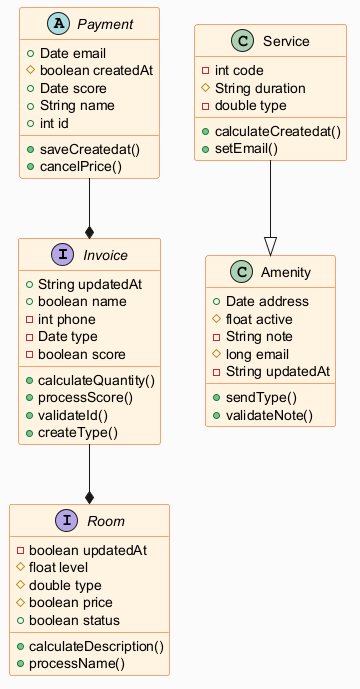

The diagram above was rendered by PlantUML. Its source (embedded in the PNG):
@startuml
skinparam backgroundColor #FAFAFA
skinparam classBackgroundColor #FFF3E0
skinparam classBorderColor #E65100
interface Invoice {
  +String updatedAt
  +boolean name
  -int phone
  -Date type
  -boolean score
  +calculateQuantity()
  +processScore()
  +validateId()
  +createType()
}
interface Room {
  -boolean updatedAt
  #float level
  #double type
  #boolean price
  +boolean status
  +calculateDescription()
  +processName()
}
class Service {
  -int code
  #String duration
  -double type
  +calculateCreatedat()
  +setEmail()
}
abstract class Payment {
  +Date email
  #boolean createdAt
  +Date score
  +String name
  +int id
  +saveCreatedat()
  +cancelPrice()
}
class Amenity {
  +Date address
  #float active
  -String note
  #long email
  -String updatedAt
  +sendType()
  +validateNote()
}
Payment --* Invoice
Service --|> Amenity
Invoice --* Room
@enduml